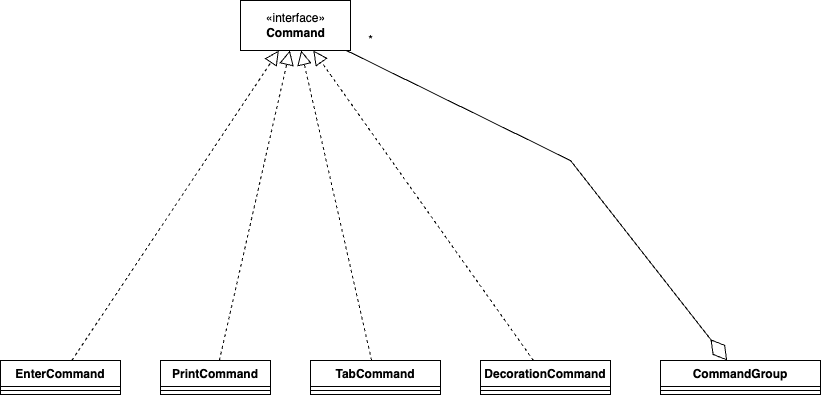

The diagram above was exported from draw.io. Its source (the exported page's mxGraphModel, read from the mxfile embedded in the PNG):
<mxGraphModel dx="1114" dy="1169" grid="1" gridSize="10" guides="1" tooltips="1" connect="1" arrows="1" fold="1" page="1" pageScale="1" pageWidth="850" pageHeight="1100" math="0" shadow="0">
  <root>
    <mxCell id="0" />
    <mxCell id="1" parent="0" />
    <mxCell id="bjDqXFpLvA8_9Y2w7L2U-1" value="EnterCommand" style="swimlane;fontStyle=1;align=center;verticalAlign=top;childLayout=stackLayout;horizontal=1;startSize=26;horizontalStack=0;resizeParent=1;resizeParentMax=0;resizeLast=0;collapsible=1;marginBottom=0;" vertex="1" parent="1">
      <mxGeometry x="140" y="590" width="120" height="34" as="geometry" />
    </mxCell>
    <mxCell id="bjDqXFpLvA8_9Y2w7L2U-3" value="" style="line;strokeWidth=1;fillColor=none;align=left;verticalAlign=middle;spacingTop=-1;spacingLeft=3;spacingRight=3;rotatable=0;labelPosition=right;points=[];portConstraint=eastwest;strokeColor=inherit;" vertex="1" parent="bjDqXFpLvA8_9Y2w7L2U-1">
      <mxGeometry y="26" width="120" height="8" as="geometry" />
    </mxCell>
    <mxCell id="bjDqXFpLvA8_9Y2w7L2U-5" value="PrintCommand" style="swimlane;fontStyle=1;align=center;verticalAlign=top;childLayout=stackLayout;horizontal=1;startSize=26;horizontalStack=0;resizeParent=1;resizeParentMax=0;resizeLast=0;collapsible=1;marginBottom=0;" vertex="1" parent="1">
      <mxGeometry x="300" y="590" width="110" height="34" as="geometry" />
    </mxCell>
    <mxCell id="bjDqXFpLvA8_9Y2w7L2U-6" value="" style="line;strokeWidth=1;fillColor=none;align=left;verticalAlign=middle;spacingTop=-1;spacingLeft=3;spacingRight=3;rotatable=0;labelPosition=right;points=[];portConstraint=eastwest;strokeColor=inherit;" vertex="1" parent="bjDqXFpLvA8_9Y2w7L2U-5">
      <mxGeometry y="26" width="110" height="8" as="geometry" />
    </mxCell>
    <mxCell id="bjDqXFpLvA8_9Y2w7L2U-7" value="TabCommand" style="swimlane;fontStyle=1;align=center;verticalAlign=top;childLayout=stackLayout;horizontal=1;startSize=26;horizontalStack=0;resizeParent=1;resizeParentMax=0;resizeLast=0;collapsible=1;marginBottom=0;" vertex="1" parent="1">
      <mxGeometry x="450" y="590" width="130" height="34" as="geometry" />
    </mxCell>
    <mxCell id="bjDqXFpLvA8_9Y2w7L2U-8" value="" style="line;strokeWidth=1;fillColor=none;align=left;verticalAlign=middle;spacingTop=-1;spacingLeft=3;spacingRight=3;rotatable=0;labelPosition=right;points=[];portConstraint=eastwest;strokeColor=inherit;" vertex="1" parent="bjDqXFpLvA8_9Y2w7L2U-7">
      <mxGeometry y="26" width="130" height="8" as="geometry" />
    </mxCell>
    <mxCell id="bjDqXFpLvA8_9Y2w7L2U-9" value="DecorationCommand" style="swimlane;fontStyle=1;align=center;verticalAlign=top;childLayout=stackLayout;horizontal=1;startSize=26;horizontalStack=0;resizeParent=1;resizeParentMax=0;resizeLast=0;collapsible=1;marginBottom=0;" vertex="1" parent="1">
      <mxGeometry x="620" y="590" width="130" height="34" as="geometry" />
    </mxCell>
    <mxCell id="bjDqXFpLvA8_9Y2w7L2U-10" value="" style="line;strokeWidth=1;fillColor=none;align=left;verticalAlign=middle;spacingTop=-1;spacingLeft=3;spacingRight=3;rotatable=0;labelPosition=right;points=[];portConstraint=eastwest;strokeColor=inherit;" vertex="1" parent="bjDqXFpLvA8_9Y2w7L2U-9">
      <mxGeometry y="26" width="130" height="8" as="geometry" />
    </mxCell>
    <mxCell id="bjDqXFpLvA8_9Y2w7L2U-11" value="CommandGroup" style="swimlane;fontStyle=1;align=center;verticalAlign=top;childLayout=stackLayout;horizontal=1;startSize=26;horizontalStack=0;resizeParent=1;resizeParentMax=0;resizeLast=0;collapsible=1;marginBottom=0;" vertex="1" parent="1">
      <mxGeometry x="800" y="590" width="160" height="34" as="geometry" />
    </mxCell>
    <mxCell id="bjDqXFpLvA8_9Y2w7L2U-12" value="" style="line;strokeWidth=1;fillColor=none;align=left;verticalAlign=middle;spacingTop=-1;spacingLeft=3;spacingRight=3;rotatable=0;labelPosition=right;points=[];portConstraint=eastwest;strokeColor=inherit;" vertex="1" parent="bjDqXFpLvA8_9Y2w7L2U-11">
      <mxGeometry y="26" width="160" height="8" as="geometry" />
    </mxCell>
    <mxCell id="bjDqXFpLvA8_9Y2w7L2U-13" value="«interface»&lt;br&gt;&lt;b&gt;Command&lt;/b&gt;" style="html=1;" vertex="1" parent="1">
      <mxGeometry x="380" y="230" width="110" height="50" as="geometry" />
    </mxCell>
    <mxCell id="bjDqXFpLvA8_9Y2w7L2U-14" value="" style="endArrow=block;dashed=1;endFill=0;endSize=12;html=1;rounded=0;" edge="1" parent="1" source="bjDqXFpLvA8_9Y2w7L2U-1" target="bjDqXFpLvA8_9Y2w7L2U-13">
      <mxGeometry width="160" relative="1" as="geometry">
        <mxPoint x="460" y="600" as="sourcePoint" />
        <mxPoint x="620" y="600" as="targetPoint" />
      </mxGeometry>
    </mxCell>
    <mxCell id="bjDqXFpLvA8_9Y2w7L2U-15" value="" style="endArrow=block;dashed=1;endFill=0;endSize=12;html=1;rounded=0;" edge="1" parent="1" source="bjDqXFpLvA8_9Y2w7L2U-5" target="bjDqXFpLvA8_9Y2w7L2U-13">
      <mxGeometry width="160" relative="1" as="geometry">
        <mxPoint x="221.34943181818176" y="600" as="sourcePoint" />
        <mxPoint x="428.309659090909" y="290" as="targetPoint" />
      </mxGeometry>
    </mxCell>
    <mxCell id="bjDqXFpLvA8_9Y2w7L2U-16" value="" style="endArrow=block;dashed=1;endFill=0;endSize=12;html=1;rounded=0;" edge="1" parent="1" source="bjDqXFpLvA8_9Y2w7L2U-7" target="bjDqXFpLvA8_9Y2w7L2U-13">
      <mxGeometry width="160" relative="1" as="geometry">
        <mxPoint x="231.34943181818176" y="610" as="sourcePoint" />
        <mxPoint x="438.309659090909" y="300" as="targetPoint" />
      </mxGeometry>
    </mxCell>
    <mxCell id="bjDqXFpLvA8_9Y2w7L2U-17" value="" style="endArrow=block;dashed=1;endFill=0;endSize=12;html=1;rounded=0;" edge="1" parent="1" source="bjDqXFpLvA8_9Y2w7L2U-9" target="bjDqXFpLvA8_9Y2w7L2U-13">
      <mxGeometry width="160" relative="1" as="geometry">
        <mxPoint x="241.34943181818176" y="620" as="sourcePoint" />
        <mxPoint x="448.309659090909" y="310" as="targetPoint" />
      </mxGeometry>
    </mxCell>
    <mxCell id="bjDqXFpLvA8_9Y2w7L2U-18" value="" style="endArrow=diamondThin;endFill=0;endSize=24;html=1;rounded=0;" edge="1" parent="1" source="bjDqXFpLvA8_9Y2w7L2U-13" target="bjDqXFpLvA8_9Y2w7L2U-11">
      <mxGeometry width="160" relative="1" as="geometry">
        <mxPoint x="460" y="600" as="sourcePoint" />
        <mxPoint x="620" y="600" as="targetPoint" />
        <Array as="points">
          <mxPoint x="710" y="390" />
        </Array>
      </mxGeometry>
    </mxCell>
    <mxCell id="bjDqXFpLvA8_9Y2w7L2U-19" value="*" style="text;html=1;align=center;verticalAlign=middle;resizable=0;points=[];autosize=1;strokeColor=none;fillColor=none;" vertex="1" parent="1">
      <mxGeometry x="495" y="255" width="30" height="30" as="geometry" />
    </mxCell>
  </root>
</mxGraphModel>